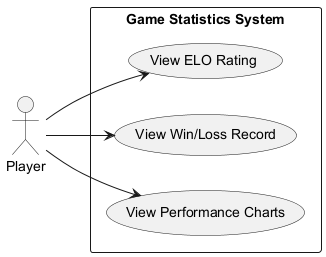

The diagram above was rendered by PlantUML. Its source (embedded in the PNG):
@startuml
left to right direction
actor "Player" as Player
rectangle "Game Statistics System" {
  usecase "View ELO Rating" as UC5_2A
  usecase "View Win/Loss Record" as UC5_2B
  usecase "View Performance Charts" as UC5_2C
}
Player --> UC5_2A
Player --> UC5_2B
Player --> UC5_2C
@enduml